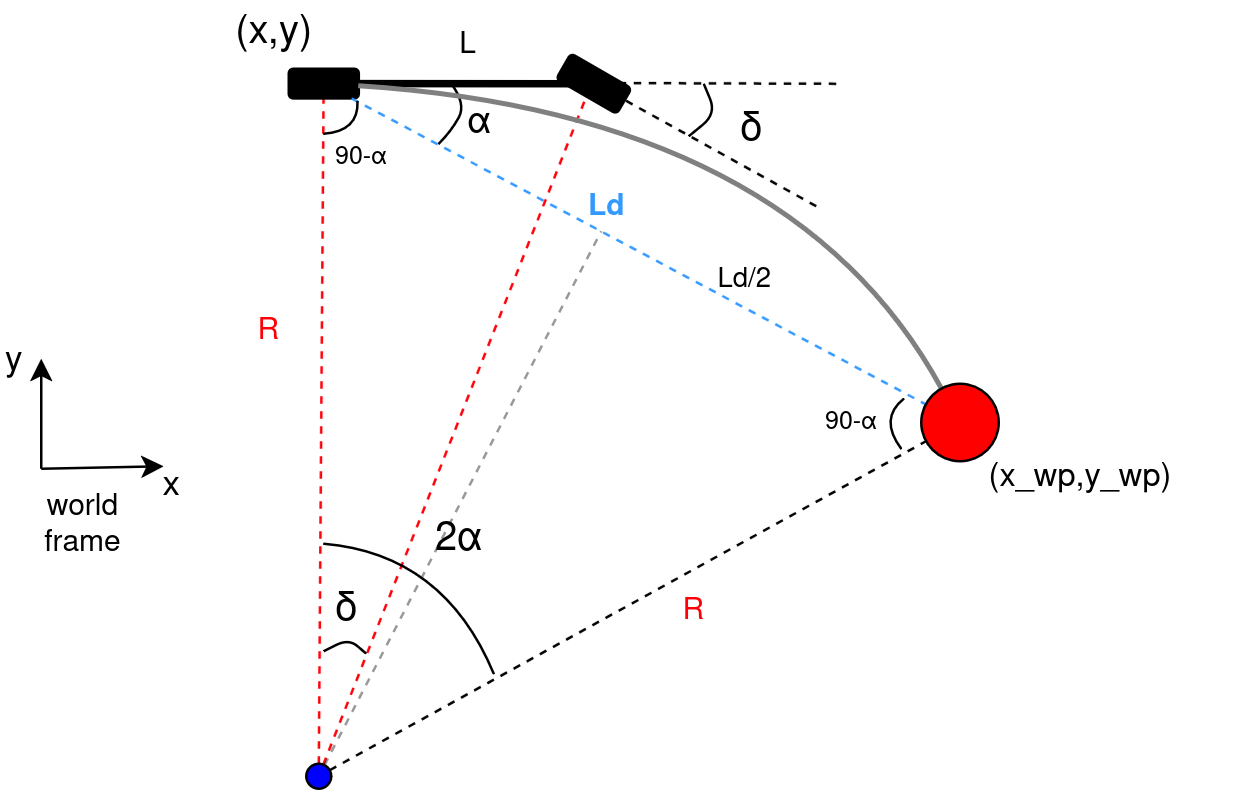

The diagram above was exported from draw.io. Its source (the exported page's mxGraphModel, read from the mxfile embedded in the PNG):
<mxGraphModel dx="942" dy="720" grid="0" gridSize="10" guides="1" tooltips="1" connect="1" arrows="1" fold="1" page="0" pageScale="1" pageWidth="850" pageHeight="1100" math="0" shadow="0">
  <root>
    <mxCell id="0" />
    <mxCell id="1" parent="0" />
    <mxCell id="adJ_oBMVa6-laZ4XRfnH-11" value="" style="endArrow=none;dashed=1;html=1;rounded=0;entryX=0.5;entryY=0;entryDx=0;entryDy=0;strokeColor=#FF0008;" edge="1" parent="1" source="adJ_oBMVa6-laZ4XRfnH-42" target="ue4nJfhgoOXxnNunHoD3-3">
      <mxGeometry width="50" height="50" relative="1" as="geometry">
        <mxPoint x="-104" y="175" as="sourcePoint" />
        <mxPoint x="-105" y="69" as="targetPoint" />
      </mxGeometry>
    </mxCell>
    <mxCell id="adJ_oBMVa6-laZ4XRfnH-12" value="" style="endArrow=none;dashed=1;html=1;rounded=0;entryX=0.5;entryY=1;entryDx=0;entryDy=0;strokeColor=#FF0008;" edge="1" parent="1" source="adJ_oBMVa6-laZ4XRfnH-42" target="adJ_oBMVa6-laZ4XRfnH-2">
      <mxGeometry width="50" height="50" relative="1" as="geometry">
        <mxPoint x="-82" y="176" as="sourcePoint" />
        <mxPoint x="30.976211858993338" y="25.79896382945128" as="targetPoint" />
      </mxGeometry>
    </mxCell>
    <mxCell id="ue4nJfhgoOXxnNunHoD3-3" value="" style="rounded=1;whiteSpace=wrap;html=1;fillColor=#000000;rotation=0;" parent="1" vertex="1">
      <mxGeometry x="-116" y="24" width="28.02" height="11.87" as="geometry" />
    </mxCell>
    <mxCell id="ue4nJfhgoOXxnNunHoD3-5" value="&lt;font style=&quot;font-size: 13px;&quot;&gt;(x_wp,y_wp)&lt;/font&gt;" style="text;html=1;align=center;verticalAlign=middle;whiteSpace=wrap;rounded=0;" parent="1" vertex="1">
      <mxGeometry x="137" y="173" width="128" height="30" as="geometry" />
    </mxCell>
    <mxCell id="ue4nJfhgoOXxnNunHoD3-12" value="&lt;div&gt;&lt;font style=&quot;font-size: 16px;&quot;&gt;(x,y)&lt;/font&gt;&lt;/div&gt;" style="text;html=1;align=center;verticalAlign=middle;whiteSpace=wrap;rounded=0;" parent="1" vertex="1">
      <mxGeometry x="-138" y="-3" width="33" height="25" as="geometry" />
    </mxCell>
    <mxCell id="ue4nJfhgoOXxnNunHoD3-19" value="L" style="text;html=1;align=center;verticalAlign=middle;whiteSpace=wrap;rounded=0;" parent="1" vertex="1">
      <mxGeometry x="-55" y="8" width="22" height="14" as="geometry" />
    </mxCell>
    <mxCell id="adJ_oBMVa6-laZ4XRfnH-2" value="" style="rounded=1;whiteSpace=wrap;html=1;fillColor=#000000;rotation=30;" vertex="1" parent="1">
      <mxGeometry x="-8.001288141006683" y="24.003824600911933" width="28.02" height="11.87" as="geometry" />
    </mxCell>
    <mxCell id="adJ_oBMVa6-laZ4XRfnH-4" value="" style="endArrow=none;html=1;rounded=0;exitX=1;exitY=0.5;exitDx=0;exitDy=0;strokeWidth=3;" edge="1" parent="1" source="ue4nJfhgoOXxnNunHoD3-3">
      <mxGeometry width="50" height="50" relative="1" as="geometry">
        <mxPoint x="113" y="133" as="sourcePoint" />
        <mxPoint x="7" y="30" as="targetPoint" />
      </mxGeometry>
    </mxCell>
    <mxCell id="adJ_oBMVa6-laZ4XRfnH-5" value="" style="endArrow=none;dashed=1;html=1;rounded=0;" edge="1" parent="1">
      <mxGeometry width="50" height="50" relative="1" as="geometry">
        <mxPoint x="103" y="30" as="sourcePoint" />
        <mxPoint x="-6" y="29.65" as="targetPoint" />
      </mxGeometry>
    </mxCell>
    <mxCell id="adJ_oBMVa6-laZ4XRfnH-6" value="" style="endArrow=none;html=1;rounded=0;dashed=1;strokeColor=#3399FF;" edge="1" parent="1" source="ue4nJfhgoOXxnNunHoD3-3" target="ue4nJfhgoOXxnNunHoD3-2">
      <mxGeometry width="50" height="50" relative="1" as="geometry">
        <mxPoint x="-20" y="85" as="sourcePoint" />
        <mxPoint x="30" y="35" as="targetPoint" />
      </mxGeometry>
    </mxCell>
    <mxCell id="adJ_oBMVa6-laZ4XRfnH-7" value="" style="endArrow=none;dashed=1;html=1;rounded=0;entryX=0;entryY=0.5;entryDx=0;entryDy=0;" edge="1" parent="1" target="adJ_oBMVa6-laZ4XRfnH-2">
      <mxGeometry width="50" height="50" relative="1" as="geometry">
        <mxPoint x="95" y="79" as="sourcePoint" />
        <mxPoint x="28" y="64" as="targetPoint" />
      </mxGeometry>
    </mxCell>
    <mxCell id="adJ_oBMVa6-laZ4XRfnH-8" value="&lt;font style=&quot;font-size: 16px;&quot;&gt;δ&lt;/font&gt;" style="text;whiteSpace=wrap;html=1;" vertex="1" parent="1">
      <mxGeometry x="63" y="33" width="14" height="21" as="geometry" />
    </mxCell>
    <mxCell id="adJ_oBMVa6-laZ4XRfnH-9" value="" style="endArrow=none;html=1;rounded=1;curved=0;" edge="1" parent="1">
      <mxGeometry width="50" height="50" relative="1" as="geometry">
        <mxPoint x="44" y="51" as="sourcePoint" />
        <mxPoint x="50" y="30" as="targetPoint" />
        <Array as="points">
          <mxPoint x="55" y="42" />
        </Array>
      </mxGeometry>
    </mxCell>
    <mxCell id="adJ_oBMVa6-laZ4XRfnH-13" value="" style="endArrow=none;html=1;rounded=1;curved=0;" edge="1" parent="1">
      <mxGeometry width="50" height="50" relative="1" as="geometry">
        <mxPoint x="-102" y="257" as="sourcePoint" />
        <mxPoint x="-85" y="258" as="targetPoint" />
        <Array as="points">
          <mxPoint x="-92" y="252" />
        </Array>
      </mxGeometry>
    </mxCell>
    <mxCell id="adJ_oBMVa6-laZ4XRfnH-14" value="&lt;font style=&quot;font-size: 16px;&quot;&gt;δ&lt;/font&gt;" style="text;whiteSpace=wrap;html=1;" vertex="1" parent="1">
      <mxGeometry x="-99" y="225" width="14" height="21" as="geometry" />
    </mxCell>
    <mxCell id="adJ_oBMVa6-laZ4XRfnH-15" value="&lt;span style=&quot;color: rgb(255, 0, 8);&quot;&gt;R&lt;/span&gt;" style="text;whiteSpace=wrap;html=1;" vertex="1" parent="1">
      <mxGeometry x="-129.98000000000002" y="116" width="13.98" height="22" as="geometry" />
    </mxCell>
    <mxCell id="adJ_oBMVa6-laZ4XRfnH-17" value="" style="endArrow=none;html=1;rounded=0;curved=1;" edge="1" parent="1">
      <mxGeometry width="50" height="50" relative="1" as="geometry">
        <mxPoint x="-56" y="54" as="sourcePoint" />
        <mxPoint x="-51" y="30" as="targetPoint" />
        <Array as="points">
          <mxPoint x="-51.019999999999996" y="49" />
          <mxPoint x="-45" y="38" />
        </Array>
      </mxGeometry>
    </mxCell>
    <mxCell id="adJ_oBMVa6-laZ4XRfnH-25" value="" style="endArrow=none;html=1;rounded=0;curved=1;strokeWidth=2;strokeColor=#808080;" edge="1" parent="1" source="ue4nJfhgoOXxnNunHoD3-3" target="ue4nJfhgoOXxnNunHoD3-2">
      <mxGeometry width="50" height="50" relative="1" as="geometry">
        <mxPoint x="48" y="122" as="sourcePoint" />
        <mxPoint x="98" y="72" as="targetPoint" />
        <Array as="points">
          <mxPoint x="85" y="42" />
        </Array>
      </mxGeometry>
    </mxCell>
    <mxCell id="adJ_oBMVa6-laZ4XRfnH-27" value="α" style="text;whiteSpace=wrap;fontSize=15;" vertex="1" parent="1">
      <mxGeometry x="-46" y="31" width="13" height="25" as="geometry" />
    </mxCell>
    <mxCell id="adJ_oBMVa6-laZ4XRfnH-30" value="&lt;b&gt;&lt;span style=&quot;color: rgb(51, 153, 255);&quot;&gt;Ld&lt;/span&gt;&lt;/b&gt;" style="text;html=1;align=center;verticalAlign=middle;whiteSpace=wrap;rounded=0;" vertex="1" parent="1">
      <mxGeometry x="3.0199999999999996" y="75" width="17" height="10" as="geometry" />
    </mxCell>
    <mxCell id="adJ_oBMVa6-laZ4XRfnH-31" value="" style="endArrow=classic;html=1;rounded=0;spacing=1;" edge="1" parent="1">
      <mxGeometry width="50" height="50" relative="1" as="geometry">
        <mxPoint x="-215" y="184" as="sourcePoint" />
        <mxPoint x="-215" y="140" as="targetPoint" />
      </mxGeometry>
    </mxCell>
    <mxCell id="adJ_oBMVa6-laZ4XRfnH-32" value="" style="endArrow=classic;html=1;rounded=0;" edge="1" parent="1">
      <mxGeometry width="50" height="50" relative="1" as="geometry">
        <mxPoint x="-215" y="184" as="sourcePoint" />
        <mxPoint x="-166" y="183" as="targetPoint" />
      </mxGeometry>
    </mxCell>
    <mxCell id="adJ_oBMVa6-laZ4XRfnH-33" value="world frame" style="text;html=1;align=center;verticalAlign=middle;whiteSpace=wrap;rounded=0;" vertex="1" parent="1">
      <mxGeometry x="-228" y="192" width="60" height="30" as="geometry" />
    </mxCell>
    <mxCell id="adJ_oBMVa6-laZ4XRfnH-34" value="&lt;div&gt;&lt;font style=&quot;font-size: 14px;&quot;&gt;x&lt;/font&gt;&lt;/div&gt;" style="text;whiteSpace=wrap;html=1;" vertex="1" parent="1">
      <mxGeometry x="-168" y="176" width="15" height="24" as="geometry" />
    </mxCell>
    <mxCell id="adJ_oBMVa6-laZ4XRfnH-35" value="&lt;font style=&quot;font-size: 14px;&quot;&gt;y&lt;/font&gt;" style="text;whiteSpace=wrap;html=1;" vertex="1" parent="1">
      <mxGeometry x="-231" y="126" width="12" height="25" as="geometry" />
    </mxCell>
    <mxCell id="ue4nJfhgoOXxnNunHoD3-2" value="" style="ellipse;whiteSpace=wrap;html=1;aspect=fixed;fillColor=#FF0000;" parent="1" vertex="1">
      <mxGeometry x="137" y="150" width="31" height="31" as="geometry" />
    </mxCell>
    <mxCell id="adJ_oBMVa6-laZ4XRfnH-40" value="90-α" style="text;whiteSpace=wrap;fontSize=10;" vertex="1" parent="1">
      <mxGeometry x="-98.99999999999999" y="47" width="31" height="25" as="geometry" />
    </mxCell>
    <mxCell id="adJ_oBMVa6-laZ4XRfnH-41" value="90-α" style="text;whiteSpace=wrap;fontSize=10;" vertex="1" parent="1">
      <mxGeometry x="97" y="153" width="31" height="25" as="geometry" />
    </mxCell>
    <mxCell id="adJ_oBMVa6-laZ4XRfnH-42" value="" style="ellipse;whiteSpace=wrap;html=1;aspect=fixed;fillColor=#0000FF;" vertex="1" parent="1">
      <mxGeometry x="-109" y="302" width="10" height="10" as="geometry" />
    </mxCell>
    <mxCell id="adJ_oBMVa6-laZ4XRfnH-43" value="" style="endArrow=none;dashed=1;html=1;rounded=0;" edge="1" parent="1" source="adJ_oBMVa6-laZ4XRfnH-42" target="ue4nJfhgoOXxnNunHoD3-2">
      <mxGeometry width="50" height="50" relative="1" as="geometry">
        <mxPoint x="10" y="162" as="sourcePoint" />
        <mxPoint x="60" y="112" as="targetPoint" />
      </mxGeometry>
    </mxCell>
    <mxCell id="adJ_oBMVa6-laZ4XRfnH-47" value="" style="endArrow=none;html=1;rounded=0;curved=1;" edge="1" parent="1">
      <mxGeometry width="50" height="50" relative="1" as="geometry">
        <mxPoint x="-102" y="214" as="sourcePoint" />
        <mxPoint x="-34" y="266" as="targetPoint" />
        <Array as="points">
          <mxPoint x="-54" y="218" />
        </Array>
      </mxGeometry>
    </mxCell>
    <mxCell id="adJ_oBMVa6-laZ4XRfnH-48" value="2α" style="text;whiteSpace=wrap;fontSize=16;" vertex="1" parent="1">
      <mxGeometry x="-59" y="197" width="13" height="25" as="geometry" />
    </mxCell>
    <mxCell id="adJ_oBMVa6-laZ4XRfnH-51" value="&lt;span style=&quot;color: rgb(255, 0, 8);&quot;&gt;R&lt;/span&gt;" style="text;whiteSpace=wrap;html=1;" vertex="1" parent="1">
      <mxGeometry x="40.019999999999996" y="228" width="13.98" height="22" as="geometry" />
    </mxCell>
    <mxCell id="adJ_oBMVa6-laZ4XRfnH-52" value="" style="endArrow=none;html=1;rounded=0;curved=1;" edge="1" parent="1">
      <mxGeometry width="50" height="50" relative="1" as="geometry">
        <mxPoint x="129" y="176" as="sourcePoint" />
        <mxPoint x="130" y="156" as="targetPoint" />
        <Array as="points">
          <mxPoint x="120" y="164" />
        </Array>
      </mxGeometry>
    </mxCell>
    <mxCell id="adJ_oBMVa6-laZ4XRfnH-53" value="" style="endArrow=none;html=1;rounded=0;curved=1;" edge="1" parent="1">
      <mxGeometry width="50" height="50" relative="1" as="geometry">
        <mxPoint x="-101.98" y="50" as="sourcePoint" />
        <mxPoint x="-88.48" y="37" as="targetPoint" />
        <Array as="points">
          <mxPoint x="-87.98" y="49" />
        </Array>
      </mxGeometry>
    </mxCell>
    <mxCell id="adJ_oBMVa6-laZ4XRfnH-54" value="" style="endArrow=none;dashed=1;html=1;rounded=0;opacity=40;" edge="1" parent="1" source="adJ_oBMVa6-laZ4XRfnH-42">
      <mxGeometry width="50" height="50" relative="1" as="geometry">
        <mxPoint x="-37" y="310" as="sourcePoint" />
        <mxPoint x="9" y="89" as="targetPoint" />
      </mxGeometry>
    </mxCell>
    <mxCell id="adJ_oBMVa6-laZ4XRfnH-55" value="&lt;font style=&quot;font-size: 11px;&quot;&gt;Ld/2&lt;/font&gt;" style="text;whiteSpace=wrap;html=1;" vertex="1" parent="1">
      <mxGeometry x="53.99714285714289" y="95.00380952380952" width="52" height="36" as="geometry" />
    </mxCell>
  </root>
</mxGraphModel>